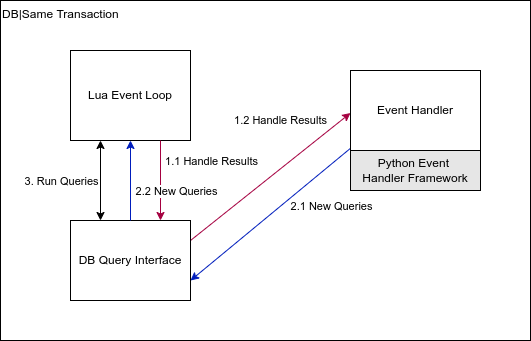

The diagram above was exported from draw.io. Its source (the exported page's mxGraphModel, read from the mxfile embedded in the PNG):
<mxGraphModel dx="1422" dy="918" grid="1" gridSize="10" guides="1" tooltips="1" connect="1" arrows="1" fold="1" page="1" pageScale="1" pageWidth="850" pageHeight="1100" math="0" shadow="0">
  <root>
    <mxCell id="0" />
    <mxCell id="1" parent="0" />
    <mxCell id="Lmb1s7vWrCPCZfixMCUL-8" value="DB|Same Transaction" style="rounded=0;whiteSpace=wrap;html=1;align=left;verticalAlign=top;" parent="1" vertex="1">
      <mxGeometry x="130" y="140" width="530" height="340" as="geometry" />
    </mxCell>
    <mxCell id="Lmb1s7vWrCPCZfixMCUL-1" value="Lua Event Loop" style="rounded=0;whiteSpace=wrap;html=1;" parent="1" vertex="1">
      <mxGeometry x="200" y="190" width="120" height="90" as="geometry" />
    </mxCell>
    <mxCell id="Lmb1s7vWrCPCZfixMCUL-3" value="" style="endArrow=classic;html=1;rounded=0;exitX=1;exitY=0.25;exitDx=0;exitDy=0;entryX=0;entryY=0.25;entryDx=0;entryDy=0;fillColor=#d80073;strokeColor=#A50040;" parent="1" source="Lmb1s7vWrCPCZfixMCUL-7" edge="1">
      <mxGeometry width="50" height="50" relative="1" as="geometry">
        <mxPoint x="400" y="360" as="sourcePoint" />
        <mxPoint x="480" y="252.5" as="targetPoint" />
      </mxGeometry>
    </mxCell>
    <mxCell id="Lmb1s7vWrCPCZfixMCUL-4" value="1.2 Handle Results" style="edgeLabel;html=1;align=center;verticalAlign=middle;resizable=0;points=[];" parent="Lmb1s7vWrCPCZfixMCUL-3" vertex="1" connectable="0">
      <mxGeometry x="0.21" relative="1" as="geometry">
        <mxPoint x="-7" y="-43" as="offset" />
      </mxGeometry>
    </mxCell>
    <mxCell id="Lmb1s7vWrCPCZfixMCUL-5" value="" style="endArrow=classic;html=1;rounded=0;exitX=0.02;exitY=0.633;exitDx=0;exitDy=0;entryX=1;entryY=0.75;entryDx=0;entryDy=0;fillColor=#0050ef;strokeColor=#001DBC;exitPerimeter=0;" parent="1" target="Lmb1s7vWrCPCZfixMCUL-7" edge="1">
      <mxGeometry width="50" height="50" relative="1" as="geometry">
        <mxPoint x="481" y="286.97" as="sourcePoint" />
        <mxPoint x="490" y="262.5" as="targetPoint" />
      </mxGeometry>
    </mxCell>
    <mxCell id="Lmb1s7vWrCPCZfixMCUL-6" value="2.1 New Queries" style="edgeLabel;html=1;align=center;verticalAlign=middle;resizable=0;points=[];" parent="Lmb1s7vWrCPCZfixMCUL-5" vertex="1" connectable="0">
      <mxGeometry x="0.21" relative="1" as="geometry">
        <mxPoint x="77" y="-22" as="offset" />
      </mxGeometry>
    </mxCell>
    <mxCell id="Lmb1s7vWrCPCZfixMCUL-7" value="DB Query Interface" style="rounded=0;whiteSpace=wrap;html=1;" parent="1" vertex="1">
      <mxGeometry x="200" y="360" width="120" height="80" as="geometry" />
    </mxCell>
    <mxCell id="Lmb1s7vWrCPCZfixMCUL-9" value="" style="endArrow=classic;html=1;rounded=0;exitX=0.75;exitY=1;exitDx=0;exitDy=0;entryX=0.75;entryY=0;entryDx=0;entryDy=0;fillColor=#d80073;strokeColor=#A50040;" parent="1" source="Lmb1s7vWrCPCZfixMCUL-1" target="Lmb1s7vWrCPCZfixMCUL-7" edge="1">
      <mxGeometry width="50" height="50" relative="1" as="geometry">
        <mxPoint x="330" y="390" as="sourcePoint" />
        <mxPoint x="490" y="262.5" as="targetPoint" />
      </mxGeometry>
    </mxCell>
    <mxCell id="Lmb1s7vWrCPCZfixMCUL-10" value="1.1 Handle Results" style="edgeLabel;html=1;align=center;verticalAlign=middle;resizable=0;points=[];" parent="Lmb1s7vWrCPCZfixMCUL-9" vertex="1" connectable="0">
      <mxGeometry x="0.21" relative="1" as="geometry">
        <mxPoint x="50" y="-28" as="offset" />
      </mxGeometry>
    </mxCell>
    <mxCell id="Lmb1s7vWrCPCZfixMCUL-11" value="" style="endArrow=classic;html=1;rounded=0;exitX=0.5;exitY=0;exitDx=0;exitDy=0;entryX=0.5;entryY=1;entryDx=0;entryDy=0;fillColor=#0050ef;strokeColor=#001DBC;" parent="1" source="Lmb1s7vWrCPCZfixMCUL-7" target="Lmb1s7vWrCPCZfixMCUL-1" edge="1">
      <mxGeometry width="50" height="50" relative="1" as="geometry">
        <mxPoint x="490" y="307.5" as="sourcePoint" />
        <mxPoint x="330" y="430" as="targetPoint" />
      </mxGeometry>
    </mxCell>
    <mxCell id="Lmb1s7vWrCPCZfixMCUL-12" value="2.2 New Queries" style="edgeLabel;html=1;align=center;verticalAlign=middle;resizable=0;points=[];" parent="Lmb1s7vWrCPCZfixMCUL-11" vertex="1" connectable="0">
      <mxGeometry x="0.21" relative="1" as="geometry">
        <mxPoint x="45" y="18" as="offset" />
      </mxGeometry>
    </mxCell>
    <mxCell id="Lmb1s7vWrCPCZfixMCUL-13" value="" style="endArrow=classic;html=1;rounded=0;exitX=0.25;exitY=1;exitDx=0;exitDy=0;entryX=0.25;entryY=0;entryDx=0;entryDy=0;startArrow=classic;startFill=1;" parent="1" source="Lmb1s7vWrCPCZfixMCUL-1" target="Lmb1s7vWrCPCZfixMCUL-7" edge="1">
      <mxGeometry width="50" height="50" relative="1" as="geometry">
        <mxPoint x="110" y="340" as="sourcePoint" />
        <mxPoint x="160" y="290" as="targetPoint" />
      </mxGeometry>
    </mxCell>
    <mxCell id="Lmb1s7vWrCPCZfixMCUL-14" value="3. Run Queries" style="edgeLabel;html=1;align=center;verticalAlign=middle;resizable=0;points=[];" parent="Lmb1s7vWrCPCZfixMCUL-13" vertex="1" connectable="0">
      <mxGeometry x="0.475" y="-1" relative="1" as="geometry">
        <mxPoint x="-39" y="-19" as="offset" />
      </mxGeometry>
    </mxCell>
    <mxCell id="T8xbTJxzEjYeO_WtEgLw-1" value="&lt;span&gt;Python Event &lt;br&gt;Handler Framework&lt;/span&gt;" style="rounded=0;whiteSpace=wrap;html=1;fillColor=#E6E6E6;" vertex="1" parent="1">
      <mxGeometry x="480" y="290" width="130" height="40" as="geometry" />
    </mxCell>
    <mxCell id="T8xbTJxzEjYeO_WtEgLw-2" value="&lt;span&gt;Event Handler&lt;/span&gt;" style="rounded=0;whiteSpace=wrap;html=1;" vertex="1" parent="1">
      <mxGeometry x="480" y="210" width="130" height="80" as="geometry" />
    </mxCell>
  </root>
</mxGraphModel>